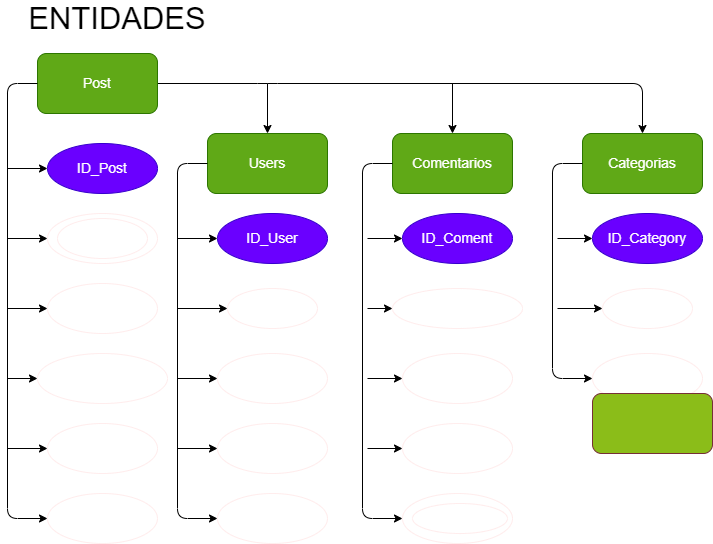

The diagram above was exported from draw.io. Its source (the exported page's mxGraphModel, read from the mxfile embedded in the PNG):
<mxGraphModel dx="612" dy="563" grid="1" gridSize="10" guides="1" tooltips="1" connect="1" arrows="1" fold="1" page="1" pageScale="1" pageWidth="850" pageHeight="1100" math="0" shadow="0">
  <root>
    <mxCell id="0" />
    <mxCell id="1" parent="0" />
    <mxCell id="X5bpmCx8J0e1IQJxSKZH-55" style="edgeStyle=none;html=1;exitX=1;exitY=0.5;exitDx=0;exitDy=0;entryX=0.5;entryY=0;entryDx=0;entryDy=0;fontSize=14;" edge="1" parent="1" source="4" target="7">
      <mxGeometry relative="1" as="geometry">
        <Array as="points">
          <mxPoint x="300" y="90" />
          <mxPoint x="675" y="90" />
        </Array>
      </mxGeometry>
    </mxCell>
    <mxCell id="4" value="Post" style="rounded=1;whiteSpace=wrap;html=1;labelBackgroundColor=none;fillColor=#60a917;fontColor=#ffffff;strokeColor=#2D7600;fontSize=14;" vertex="1" parent="1">
      <mxGeometry x="70" y="60" width="120" height="60" as="geometry" />
    </mxCell>
    <mxCell id="5" value="Users" style="rounded=1;whiteSpace=wrap;html=1;labelBackgroundColor=none;fillColor=#60a917;fontColor=#ffffff;strokeColor=#2D7600;fontSize=14;" vertex="1" parent="1">
      <mxGeometry x="240" y="140" width="120" height="60" as="geometry" />
    </mxCell>
    <mxCell id="6" value="Comentarios" style="rounded=1;whiteSpace=wrap;html=1;labelBackgroundColor=none;fillColor=#60a917;fontColor=#ffffff;strokeColor=#2D7600;fontSize=14;" vertex="1" parent="1">
      <mxGeometry x="425" y="140" width="120" height="60" as="geometry" />
    </mxCell>
    <mxCell id="7" value="Categorias" style="rounded=1;whiteSpace=wrap;html=1;labelBackgroundColor=none;fillColor=#60a917;fontColor=#ffffff;strokeColor=#2D7600;fontSize=14;" vertex="1" parent="1">
      <mxGeometry x="615" y="140" width="120" height="60" as="geometry" />
    </mxCell>
    <mxCell id="8" value="ID_Post" style="ellipse;whiteSpace=wrap;html=1;labelBackgroundColor=none;fillColor=#6a00ff;fontColor=#ffffff;strokeColor=#3700CC;fontSize=14;" vertex="1" parent="1">
      <mxGeometry x="80" y="150" width="110" height="50" as="geometry" />
    </mxCell>
    <mxCell id="10" value="Titulo" style="ellipse;whiteSpace=wrap;html=1;labelBackgroundColor=none;fillColor=none;fontColor=#ffffff;strokeColor=#FFEDED;fontSize=14;" vertex="1" parent="1">
      <mxGeometry x="80" y="290" width="110" height="50" as="geometry" />
    </mxCell>
    <mxCell id="12" value="" style="ellipse;whiteSpace=wrap;html=1;labelBackgroundColor=none;fillColor=none;fontColor=#ffffff;strokeColor=#FFEDED;fontSize=14;" vertex="1" parent="1">
      <mxGeometry x="80" y="220" width="110" height="50" as="geometry" />
    </mxCell>
    <mxCell id="13" value="Fecha_Publicacion" style="ellipse;whiteSpace=wrap;html=1;labelBackgroundColor=none;fillColor=none;fontColor=#ffffff;strokeColor=#FFEDED;fontSize=14;" vertex="1" parent="1">
      <mxGeometry x="70" y="360" width="130" height="50" as="geometry" />
    </mxCell>
    <mxCell id="14" value="Estatus" style="ellipse;whiteSpace=wrap;html=1;labelBackgroundColor=none;fillColor=none;fontColor=#ffffff;strokeColor=#FFEDED;fontSize=14;" vertex="1" parent="1">
      <mxGeometry x="80" y="500" width="110" height="50" as="geometry" />
    </mxCell>
    <mxCell id="15" value="Contenido" style="ellipse;whiteSpace=wrap;html=1;labelBackgroundColor=none;fillColor=none;fontColor=#ffffff;strokeColor=#FFEDED;fontSize=14;" vertex="1" parent="1">
      <mxGeometry x="80" y="430" width="110" height="50" as="geometry" />
    </mxCell>
    <mxCell id="16" value="Etiquetas" style="ellipse;whiteSpace=wrap;html=1;labelBackgroundColor=none;fillColor=none;fontColor=#ffffff;strokeColor=#FFEDED;fontSize=14;" vertex="1" parent="1">
      <mxGeometry x="90" y="225" width="90" height="40" as="geometry" />
    </mxCell>
    <mxCell id="17" value="ID_User" style="ellipse;whiteSpace=wrap;html=1;labelBackgroundColor=none;fillColor=#6a00ff;fontColor=#ffffff;strokeColor=#3700CC;fontSize=14;" vertex="1" parent="1">
      <mxGeometry x="250" y="220" width="110" height="50" as="geometry" />
    </mxCell>
    <mxCell id="18" value="Login" style="ellipse;whiteSpace=wrap;html=1;labelBackgroundColor=none;fillColor=none;fontColor=#ffffff;strokeColor=#FFEDED;fontSize=14;" vertex="1" parent="1">
      <mxGeometry x="250" y="360" width="110" height="50" as="geometry" />
    </mxCell>
    <mxCell id="19" value="Password" style="ellipse;whiteSpace=wrap;html=1;labelBackgroundColor=none;fillColor=none;fontColor=#ffffff;strokeColor=#FFEDED;fontSize=14;" vertex="1" parent="1">
      <mxGeometry x="250" y="430" width="110" height="50" as="geometry" />
    </mxCell>
    <mxCell id="21" value="Apodo" style="ellipse;whiteSpace=wrap;html=1;labelBackgroundColor=none;fillColor=none;fontColor=#ffffff;strokeColor=#FFEDED;fontSize=14;" vertex="1" parent="1">
      <mxGeometry x="250" y="500" width="110" height="50" as="geometry" />
    </mxCell>
    <mxCell id="22" value="Email" style="ellipse;whiteSpace=wrap;html=1;labelBackgroundColor=none;fillColor=none;fontColor=#ffffff;strokeColor=#FFEDED;fontSize=14;" vertex="1" parent="1">
      <mxGeometry x="260" y="295" width="90" height="40" as="geometry" />
    </mxCell>
    <mxCell id="23" value="ID_Coment" style="ellipse;whiteSpace=wrap;html=1;labelBackgroundColor=none;fillColor=#6a00ff;fontColor=#ffffff;strokeColor=#3700CC;fontSize=14;" vertex="1" parent="1">
      <mxGeometry x="435" y="220" width="110" height="50" as="geometry" />
    </mxCell>
    <mxCell id="24" value="ID_Post" style="ellipse;whiteSpace=wrap;html=1;labelBackgroundColor=none;fillColor=none;fontColor=#ffffff;strokeColor=#FFEDED;fontSize=14;" vertex="1" parent="1">
      <mxGeometry x="435" y="360" width="110" height="50" as="geometry" />
    </mxCell>
    <mxCell id="25" value="ID_User" style="ellipse;whiteSpace=wrap;html=1;labelBackgroundColor=none;fillColor=none;fontColor=#ffffff;strokeColor=#FFEDED;fontSize=14;" vertex="1" parent="1">
      <mxGeometry x="435" y="430" width="110" height="50" as="geometry" />
    </mxCell>
    <mxCell id="26" value="Reacciones" style="ellipse;whiteSpace=wrap;html=1;labelBackgroundColor=none;fillColor=none;fontColor=#ffffff;strokeColor=#FFEDED;fontSize=14;" vertex="1" parent="1">
      <mxGeometry x="435" y="500" width="110" height="50" as="geometry" />
    </mxCell>
    <mxCell id="27" value="Fecha_publicacion" style="ellipse;whiteSpace=wrap;html=1;labelBackgroundColor=none;fillColor=none;fontColor=#ffffff;strokeColor=#FFEDED;fontSize=14;" vertex="1" parent="1">
      <mxGeometry x="425" y="295" width="130" height="40" as="geometry" />
    </mxCell>
    <mxCell id="28" value="ID_Category" style="ellipse;whiteSpace=wrap;html=1;labelBackgroundColor=none;fillColor=#6a00ff;fontColor=#ffffff;strokeColor=#3700CC;fontSize=14;" vertex="1" parent="1">
      <mxGeometry x="625" y="220" width="110" height="50" as="geometry" />
    </mxCell>
    <mxCell id="29" value="Etiquetas" style="ellipse;whiteSpace=wrap;html=1;labelBackgroundColor=none;fillColor=none;fontColor=#ffffff;strokeColor=#FFEDED;fontSize=14;" vertex="1" parent="1">
      <mxGeometry x="625" y="360" width="110" height="50" as="geometry" />
    </mxCell>
    <mxCell id="32" value="Tema" style="ellipse;whiteSpace=wrap;html=1;labelBackgroundColor=none;fillColor=none;fontColor=#ffffff;strokeColor=#FFEDED;fontSize=14;" vertex="1" parent="1">
      <mxGeometry x="635" y="295" width="90" height="40" as="geometry" />
    </mxCell>
    <mxCell id="33" value="" style="endArrow=classic;html=1;fontSize=14;exitX=0;exitY=0.5;exitDx=0;exitDy=0;entryX=0;entryY=0.5;entryDx=0;entryDy=0;" edge="1" parent="1" source="4" target="14">
      <mxGeometry width="50" height="50" relative="1" as="geometry">
        <mxPoint x="320" y="340" as="sourcePoint" />
        <mxPoint x="40" y="560" as="targetPoint" />
        <Array as="points">
          <mxPoint x="40" y="90" />
          <mxPoint x="40" y="525" />
        </Array>
      </mxGeometry>
    </mxCell>
    <mxCell id="34" value="" style="endArrow=classic;html=1;fontSize=14;entryX=0;entryY=0.5;entryDx=0;entryDy=0;" edge="1" parent="1" target="15">
      <mxGeometry width="50" height="50" relative="1" as="geometry">
        <mxPoint x="40" y="455" as="sourcePoint" />
        <mxPoint x="350" y="290" as="targetPoint" />
      </mxGeometry>
    </mxCell>
    <mxCell id="35" value="" style="endArrow=classic;html=1;fontSize=14;entryX=0;entryY=0.5;entryDx=0;entryDy=0;" edge="1" parent="1" target="13">
      <mxGeometry width="50" height="50" relative="1" as="geometry">
        <mxPoint x="40" y="385" as="sourcePoint" />
        <mxPoint x="90" y="465" as="targetPoint" />
      </mxGeometry>
    </mxCell>
    <mxCell id="X5bpmCx8J0e1IQJxSKZH-35" value="" style="endArrow=classic;html=1;fontSize=14;entryX=0;entryY=0.5;entryDx=0;entryDy=0;" edge="1" parent="1" target="10">
      <mxGeometry width="50" height="50" relative="1" as="geometry">
        <mxPoint x="40" y="315" as="sourcePoint" />
        <mxPoint x="80" y="395" as="targetPoint" />
      </mxGeometry>
    </mxCell>
    <mxCell id="X5bpmCx8J0e1IQJxSKZH-36" value="" style="endArrow=classic;html=1;fontSize=14;entryX=0;entryY=0.5;entryDx=0;entryDy=0;" edge="1" parent="1" target="12">
      <mxGeometry width="50" height="50" relative="1" as="geometry">
        <mxPoint x="40" y="245" as="sourcePoint" />
        <mxPoint x="90" y="405" as="targetPoint" />
      </mxGeometry>
    </mxCell>
    <mxCell id="X5bpmCx8J0e1IQJxSKZH-37" value="" style="endArrow=classic;html=1;fontSize=14;entryX=0;entryY=0.5;entryDx=0;entryDy=0;" edge="1" parent="1" target="8">
      <mxGeometry width="50" height="50" relative="1" as="geometry">
        <mxPoint x="40" y="175" as="sourcePoint" />
        <mxPoint x="100" y="415" as="targetPoint" />
      </mxGeometry>
    </mxCell>
    <mxCell id="X5bpmCx8J0e1IQJxSKZH-38" value="" style="endArrow=classic;html=1;fontSize=14;exitX=0;exitY=0.5;exitDx=0;exitDy=0;entryX=0;entryY=0.5;entryDx=0;entryDy=0;" edge="1" parent="1" source="5" target="21">
      <mxGeometry width="50" height="50" relative="1" as="geometry">
        <mxPoint x="80" y="100" as="sourcePoint" />
        <mxPoint x="90" y="535" as="targetPoint" />
        <Array as="points">
          <mxPoint x="210" y="170" />
          <mxPoint x="210" y="525" />
        </Array>
      </mxGeometry>
    </mxCell>
    <mxCell id="X5bpmCx8J0e1IQJxSKZH-39" value="" style="endArrow=classic;html=1;fontSize=14;exitX=0;exitY=0.5;exitDx=0;exitDy=0;entryX=0;entryY=0.5;entryDx=0;entryDy=0;" edge="1" parent="1">
      <mxGeometry width="50" height="50" relative="1" as="geometry">
        <mxPoint x="425" y="170" as="sourcePoint" />
        <mxPoint x="435" y="525" as="targetPoint" />
        <Array as="points">
          <mxPoint x="395" y="170" />
          <mxPoint x="395" y="525" />
        </Array>
      </mxGeometry>
    </mxCell>
    <mxCell id="X5bpmCx8J0e1IQJxSKZH-40" value="" style="endArrow=classic;html=1;fontSize=14;exitX=0;exitY=0.5;exitDx=0;exitDy=0;entryX=0;entryY=0.5;entryDx=0;entryDy=0;" edge="1" parent="1" target="29">
      <mxGeometry width="50" height="50" relative="1" as="geometry">
        <mxPoint x="615" y="170" as="sourcePoint" />
        <mxPoint x="625" y="525" as="targetPoint" />
        <Array as="points">
          <mxPoint x="585" y="170" />
          <mxPoint x="585" y="385" />
        </Array>
      </mxGeometry>
    </mxCell>
    <mxCell id="X5bpmCx8J0e1IQJxSKZH-42" value="" style="endArrow=classic;html=1;fontSize=14;entryX=0;entryY=0.5;entryDx=0;entryDy=0;" edge="1" parent="1" target="17">
      <mxGeometry width="50" height="50" relative="1" as="geometry">
        <mxPoint x="210" y="245" as="sourcePoint" />
        <mxPoint x="90" y="255" as="targetPoint" />
      </mxGeometry>
    </mxCell>
    <mxCell id="X5bpmCx8J0e1IQJxSKZH-43" value="" style="endArrow=classic;html=1;fontSize=14;entryX=0;entryY=0.5;entryDx=0;entryDy=0;" edge="1" parent="1" target="22">
      <mxGeometry width="50" height="50" relative="1" as="geometry">
        <mxPoint x="210" y="315" as="sourcePoint" />
        <mxPoint x="260" y="255" as="targetPoint" />
      </mxGeometry>
    </mxCell>
    <mxCell id="X5bpmCx8J0e1IQJxSKZH-44" value="" style="endArrow=classic;html=1;fontSize=14;entryX=0;entryY=0.5;entryDx=0;entryDy=0;" edge="1" parent="1" target="18">
      <mxGeometry width="50" height="50" relative="1" as="geometry">
        <mxPoint x="210" y="385" as="sourcePoint" />
        <mxPoint x="270" y="265" as="targetPoint" />
      </mxGeometry>
    </mxCell>
    <mxCell id="X5bpmCx8J0e1IQJxSKZH-45" value="" style="endArrow=classic;html=1;fontSize=14;entryX=0;entryY=0.5;entryDx=0;entryDy=0;" edge="1" parent="1" target="19">
      <mxGeometry width="50" height="50" relative="1" as="geometry">
        <mxPoint x="210" y="455" as="sourcePoint" />
        <mxPoint x="280" y="275" as="targetPoint" />
      </mxGeometry>
    </mxCell>
    <mxCell id="X5bpmCx8J0e1IQJxSKZH-46" value="" style="endArrow=classic;html=1;fontSize=14;entryX=0;entryY=0.5;entryDx=0;entryDy=0;" edge="1" parent="1" target="23">
      <mxGeometry width="50" height="50" relative="1" as="geometry">
        <mxPoint x="400" y="245" as="sourcePoint" />
        <mxPoint x="425" y="260" as="targetPoint" />
      </mxGeometry>
    </mxCell>
    <mxCell id="X5bpmCx8J0e1IQJxSKZH-47" value="" style="endArrow=classic;html=1;fontSize=14;entryX=0;entryY=0.5;entryDx=0;entryDy=0;" edge="1" parent="1" target="27">
      <mxGeometry width="50" height="50" relative="1" as="geometry">
        <mxPoint x="400" y="315" as="sourcePoint" />
        <mxPoint x="435" y="270" as="targetPoint" />
      </mxGeometry>
    </mxCell>
    <mxCell id="X5bpmCx8J0e1IQJxSKZH-48" value="" style="endArrow=classic;html=1;fontSize=14;entryX=0;entryY=0.5;entryDx=0;entryDy=0;" edge="1" parent="1" target="24">
      <mxGeometry width="50" height="50" relative="1" as="geometry">
        <mxPoint x="400" y="385" as="sourcePoint" />
        <mxPoint x="445" y="280" as="targetPoint" />
      </mxGeometry>
    </mxCell>
    <mxCell id="X5bpmCx8J0e1IQJxSKZH-49" value="" style="endArrow=classic;html=1;fontSize=14;entryX=0;entryY=0.5;entryDx=0;entryDy=0;" edge="1" parent="1" target="25">
      <mxGeometry width="50" height="50" relative="1" as="geometry">
        <mxPoint x="400" y="455" as="sourcePoint" />
        <mxPoint x="455" y="290" as="targetPoint" />
      </mxGeometry>
    </mxCell>
    <mxCell id="X5bpmCx8J0e1IQJxSKZH-50" value="" style="endArrow=classic;html=1;fontSize=14;entryX=0;entryY=0.5;entryDx=0;entryDy=0;" edge="1" parent="1" target="28">
      <mxGeometry width="50" height="50" relative="1" as="geometry">
        <mxPoint x="590" y="245" as="sourcePoint" />
        <mxPoint x="465" y="300" as="targetPoint" />
      </mxGeometry>
    </mxCell>
    <mxCell id="X5bpmCx8J0e1IQJxSKZH-51" value="" style="endArrow=classic;html=1;fontSize=14;entryX=0;entryY=0.5;entryDx=0;entryDy=0;" edge="1" parent="1" target="32">
      <mxGeometry width="50" height="50" relative="1" as="geometry">
        <mxPoint x="590" y="315" as="sourcePoint" />
        <mxPoint x="635" y="255" as="targetPoint" />
      </mxGeometry>
    </mxCell>
    <mxCell id="X5bpmCx8J0e1IQJxSKZH-52" value="" style="ellipse;whiteSpace=wrap;html=1;labelBackgroundColor=none;fillColor=none;fontColor=#ffffff;strokeColor=#FFEDED;fontSize=14;" vertex="1" parent="1">
      <mxGeometry x="445" y="510" width="95" height="30" as="geometry" />
    </mxCell>
    <mxCell id="X5bpmCx8J0e1IQJxSKZH-57" value="" style="endArrow=classic;html=1;fontSize=14;entryX=0.5;entryY=0;entryDx=0;entryDy=0;" edge="1" parent="1" target="6">
      <mxGeometry width="50" height="50" relative="1" as="geometry">
        <mxPoint x="485" y="90" as="sourcePoint" />
        <mxPoint x="480" y="300" as="targetPoint" />
      </mxGeometry>
    </mxCell>
    <mxCell id="X5bpmCx8J0e1IQJxSKZH-58" value="" style="endArrow=classic;html=1;fontSize=14;" edge="1" parent="1" target="5">
      <mxGeometry width="50" height="50" relative="1" as="geometry">
        <mxPoint x="300" y="90" as="sourcePoint" />
        <mxPoint x="480" y="300" as="targetPoint" />
      </mxGeometry>
    </mxCell>
    <mxCell id="X5bpmCx8J0e1IQJxSKZH-59" value="" style="rounded=1;whiteSpace=wrap;html=1;labelBackgroundColor=none;strokeColor=#763037;fontSize=14;fillColor=#8BBD19;" vertex="1" parent="1">
      <mxGeometry x="625" y="400" width="120" height="60" as="geometry" />
    </mxCell>
    <mxCell id="X5bpmCx8J0e1IQJxSKZH-62" value="ENTIDADES" style="text;html=1;strokeColor=none;fillColor=none;align=center;verticalAlign=middle;whiteSpace=wrap;rounded=0;labelBackgroundColor=none;fontSize=31;" vertex="1" parent="1">
      <mxGeometry x="120" y="10" width="60" height="30" as="geometry" />
    </mxCell>
  </root>
</mxGraphModel>